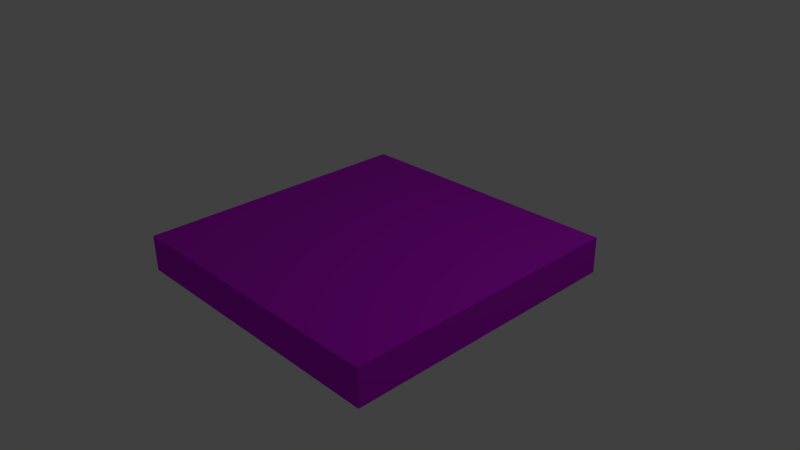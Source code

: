 # Source: Bouncy_Platform.blend  (saved by Blender 2.78.0; exported with 4.5.12 LTS)
import bpy
from mathutils import Matrix  # noqa: F401  (used for matrix-valued properties, if any)

bpy.ops.wm.read_factory_settings(use_empty=True)
scene = bpy.context.scene
scene.name = 'Scene'

# ---- collections
col_collection_1 = bpy.data.collections.new('Collection 1'); scene.collection.children.link(col_collection_1)

# ---- materials (node trees are filled in below, after node groups)
mat_bouncy_platform = bpy.data.materials.new('Bouncy Platform')
mat_bouncy_platform.alpha_threshold = 0.0
mat_bouncy_platform.use_transparent_shadow = False
mat_bouncy_platform.diffuse_color = (0.6, 0.01, 0.8, 1.0)
mat_bouncy_platform.roughness = 0.5
mat_bouncy_platform.line_color = (0.0, 0.0, 0.0, 1.0)

# ---- material node trees

# ---- world
world_world = bpy.data.worlds.new('World'); scene.world = world_world
world_world.color = (0.05088, 0.05088, 0.05088)
world_world.use_sun_shadow = False
world_world.sun_shadow_jitter_overblur = 0.0
world_world.cycles.sampling_method = 'MANUAL'

# ---- cameras
cam_camera = bpy.data.cameras.new('Camera')
cam_camera.clip_end = 100.0
cam_camera.lens = 35.0
cam_camera.sensor_width = 32.0
cam_camera.sensor_height = 18.0
cam_camera.ortho_scale = 7.314
cam_camera.dof.focus_distance = 0.0
cam_camera.dof.aperture_fstop = 128.0

# ---- lights
light_lamp = bpy.data.lights.new('Lamp', 'POINT')
light_lamp.transmission_factor = 0.0
light_lamp.cutoff_distance = 30.0
light_lamp.energy = 100.0
light_lamp.shadow_buffer_clip_start = 1.001
light_lamp.shadow_soft_size = 0.1
light_lamp.shadow_maximum_resolution = 0.006
light_lamp.use_absolute_resolution = True

# ---- meshes
me_cube = bpy.data.meshes.new('Cube')
me_cube.from_pydata([(2.0, 2.0, -0.25), (2.0, -2.0, -0.25), (-2.0, -2.0, -0.25), (-2.0, 2.0, -0.25), (2.0, 2.0, 0.25), (2.0, -2.0, 0.25), (-2.0, -2.0, 0.25), (-2.0, 2.0, 0.25)], [], [(0, 1, 2, 3), (4, 7, 6, 5), (0, 4, 5, 1), (1, 5, 6, 2), (2, 6, 7, 3), (4, 0, 3, 7)])
me_cube.materials.append(mat_bouncy_platform)
me_cube.use_remesh_preserve_volume = False
me_cube.use_remesh_preserve_attributes = False
me_cube.use_mirror_vertex_groups = False
me_cube.update()

# ---- objects
ob_bouncy_platform = bpy.data.objects.new('Bouncy Platform', me_cube)
ob_lamp = bpy.data.objects.new('Lamp', light_lamp)
ob_camera = bpy.data.objects.new('Camera', cam_camera)

# ---- transforms, parenting, visibility, modifiers, constraints
ob_bouncy_platform.location = (0.0, 0.0, 0.0)
ob_bouncy_platform.lock_rotations_4d = False
ob_bouncy_platform.empty_display_type = 'ARROWS'
ob_bouncy_platform.lineart.crease_threshold = 0.0
ob_lamp.location = (4.076, 1.005, 5.904)
ob_lamp.rotation_euler = (0.6503, 0.05522, 1.866)
ob_lamp.lock_rotations_4d = False
ob_lamp.empty_display_type = 'ARROWS'
ob_lamp.color = (0.0, 0.0, 0.0, 0.0)
ob_lamp.lineart.crease_threshold = 0.0
ob_camera.location = (7.481, -6.508, 5.344)
ob_camera.rotation_euler = (1.109, 0.01082, 0.8149)
ob_camera.lock_rotations_4d = False
ob_camera.empty_display_type = 'ARROWS'
ob_camera.color = (0.0, 0.0, 0.0, 0.0)
ob_camera.display_type = 'WIRE'
ob_camera.lineart.crease_threshold = 0.0

# ---- collection membership
col_collection_1.objects.link(ob_bouncy_platform)
col_collection_1.objects.link(ob_lamp)
col_collection_1.objects.link(ob_camera)

# ---- scene / render settings (as saved in the file)
scene.camera = ob_camera
scene.frame_start = 1; scene.frame_end = 250; scene.frame_set(1)
scene.render.engine = 'BLENDER_EEVEE_NEXT'
scene.render.resolution_percentage = 50
scene.render.dither_intensity = 0.0
scene.cycles.use_denoising = False
scene.cycles.samples = 128
scene.cycles.sampling_pattern = 'TABULATED_SOBOL'
scene.cycles.light_sampling_threshold = 0.0
scene.cycles.use_adaptive_sampling = False
scene.cycles.use_light_tree = False
scene.cycles.blur_glossy = 0.0
scene.cycles.sample_clamp_indirect = 0.0
scene.view_settings.view_transform = 'Standard'
bpy.context.view_layer.update()
